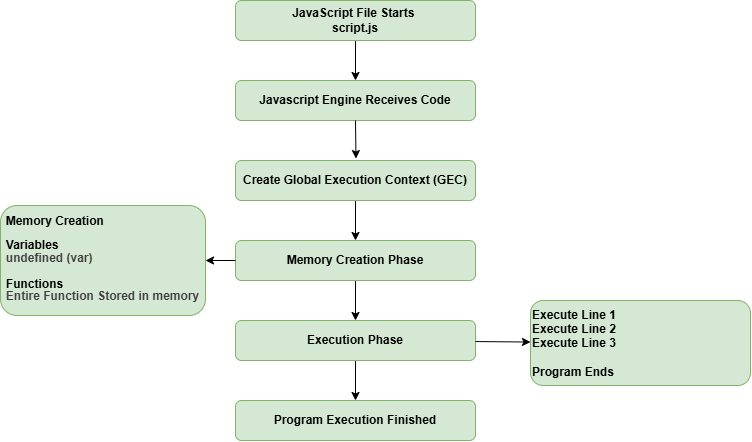

The diagram above was exported from draw.io. Its source (the exported page's mxGraphModel, read from the mxfile embedded in the PNG):
<mxGraphModel dx="-246" dy="2404" grid="1" gridSize="10" guides="1" tooltips="1" connect="1" arrows="1" fold="1" page="1" pageScale="1" pageWidth="100" pageHeight="100" background="#FFFFFF" math="0" shadow="0">
  <root>
    <mxCell id="0" />
    <mxCell id="1" parent="0" />
    <mxCell id="68" value="" style="edgeStyle=none;html=1;" parent="1" source="2" target="4" edge="1">
      <mxGeometry relative="1" as="geometry" />
    </mxCell>
    <mxCell id="2" value="&lt;b&gt;JavaScript File Starts&amp;nbsp;&lt;/b&gt;&lt;div&gt;&lt;b&gt;script.js&lt;/b&gt;&lt;/div&gt;" style="rounded=1;whiteSpace=wrap;html=1;fillColor=#d5e8d4;strokeColor=#82b366;container=0;" parent="1" vertex="1">
      <mxGeometry x="1575" y="-2000" width="240" height="40" as="geometry" />
    </mxCell>
    <mxCell id="4" value="&lt;b&gt;Javascript Engine Receives Code&lt;/b&gt;" style="rounded=1;whiteSpace=wrap;html=1;fillColor=#d5e8d4;strokeColor=#82b366;container=0;" parent="1" vertex="1">
      <mxGeometry x="1575" y="-1920" width="240" height="40" as="geometry" />
    </mxCell>
    <mxCell id="56" style="edgeStyle=none;html=1;entryX=0.5;entryY=0;entryDx=0;entryDy=0;" parent="1" source="5" target="17" edge="1">
      <mxGeometry relative="1" as="geometry" />
    </mxCell>
    <mxCell id="5" value="&lt;b&gt;Create Global Execution Context (GEC)&lt;/b&gt;" style="rounded=1;whiteSpace=wrap;html=1;fillColor=#d5e8d4;strokeColor=#82b366;container=0;" parent="1" vertex="1">
      <mxGeometry x="1575" y="-1840" width="240" height="40" as="geometry" />
    </mxCell>
    <mxCell id="14" style="edgeStyle=none;html=1;exitX=0.5;exitY=1;exitDx=0;exitDy=0;entryX=0.502;entryY=-0.049;entryDx=0;entryDy=0;entryPerimeter=0;strokeColor=#000000;" parent="1" source="4" target="5" edge="1">
      <mxGeometry relative="1" as="geometry" />
    </mxCell>
    <mxCell id="57" style="edgeStyle=none;html=1;entryX=0.5;entryY=0;entryDx=0;entryDy=0;" parent="1" source="17" target="19" edge="1">
      <mxGeometry relative="1" as="geometry" />
    </mxCell>
    <mxCell id="17" value="&lt;b&gt;Memory Creation Phase&lt;/b&gt;" style="rounded=1;whiteSpace=wrap;html=1;fillColor=#d5e8d4;strokeColor=#82b366;container=0;" parent="1" vertex="1">
      <mxGeometry x="1575" y="-1760" width="240" height="40" as="geometry" />
    </mxCell>
    <mxCell id="58" style="edgeStyle=none;html=1;entryX=0.5;entryY=0;entryDx=0;entryDy=0;" parent="1" source="19" target="21" edge="1">
      <mxGeometry relative="1" as="geometry" />
    </mxCell>
    <mxCell id="19" value="&lt;b&gt;Execution Phase&lt;/b&gt;" style="whiteSpace=wrap;html=1;rounded=1;fillColor=#d5e8d4;strokeColor=#82b366;container=0;" parent="1" vertex="1">
      <mxGeometry x="1575" y="-1680" width="240" height="40" as="geometry" />
    </mxCell>
    <mxCell id="21" value="&lt;b&gt;Program Execution Finished&lt;/b&gt;" style="whiteSpace=wrap;html=1;rounded=1;fillColor=#d5e8d4;strokeColor=#82b366;container=0;" parent="1" vertex="1">
      <mxGeometry x="1575" y="-1600" width="240" height="40" as="geometry" />
    </mxCell>
    <mxCell id="64" value="&lt;div style=&quot;text-align: justify; line-height: 80%;&quot;&gt;&lt;span style=&quot;background-color: transparent;&quot;&gt;&lt;b&gt;Memory Creation&lt;/b&gt;&lt;/span&gt;&lt;/div&gt;&lt;div style=&quot;text-align: justify;&quot;&gt;&lt;b&gt;&lt;br&gt;&lt;/b&gt;&lt;/div&gt;&lt;div style=&quot;text-align: justify; line-height: 80%;&quot;&gt;&lt;b&gt;Variables&lt;/b&gt;&lt;/div&gt;&lt;div style=&quot;text-align: justify;&quot;&gt;&lt;b style=&quot;color: rgb(63, 63, 63); background-color: transparent;&quot;&gt;undefined (var)&lt;/b&gt;&lt;/div&gt;&lt;div style=&quot;text-align: justify;&quot;&gt;&lt;b&gt;&lt;br&gt;&lt;/b&gt;&lt;/div&gt;&lt;div style=&quot;text-align: justify; line-height: 80%;&quot;&gt;&lt;b&gt;Functions&lt;/b&gt;&lt;/div&gt;&lt;div style=&quot;text-align: justify;&quot;&gt;&lt;b style=&quot;color: rgb(63, 63, 63); background-color: transparent;&quot;&gt;Entire Function Stored in memory&lt;/b&gt;&lt;/div&gt;" style="whiteSpace=wrap;html=1;fillColor=#d5e8d4;strokeColor=#82b366;rounded=1;container=0;" parent="1" vertex="1">
      <mxGeometry x="1340" y="-1795" width="205" height="110" as="geometry" />
    </mxCell>
    <mxCell id="65" value="" style="edgeStyle=none;html=1;" parent="1" source="17" target="64" edge="1">
      <mxGeometry relative="1" as="geometry" />
    </mxCell>
    <mxCell id="66" value="&lt;b&gt;Execute Line 1&amp;nbsp;&lt;/b&gt;&lt;div&gt;&lt;b&gt;Execute Line 2&lt;/b&gt;&lt;/div&gt;&lt;div&gt;&lt;b&gt;Execute Line 3&lt;/b&gt;&lt;/div&gt;&lt;div&gt;&lt;b&gt;&lt;br&gt;&lt;/b&gt;&lt;/div&gt;&lt;div&gt;&lt;b&gt;Program Ends&lt;/b&gt;&lt;/div&gt;" style="whiteSpace=wrap;html=1;fillColor=#d5e8d4;strokeColor=#82b366;rounded=1;align=left;container=0;" parent="1" vertex="1">
      <mxGeometry x="1870" y="-1700" width="220" height="85" as="geometry" />
    </mxCell>
    <mxCell id="67" value="" style="edgeStyle=none;html=1;" parent="1" source="19" target="66" edge="1">
      <mxGeometry relative="1" as="geometry" />
    </mxCell>
  </root>
</mxGraphModel>